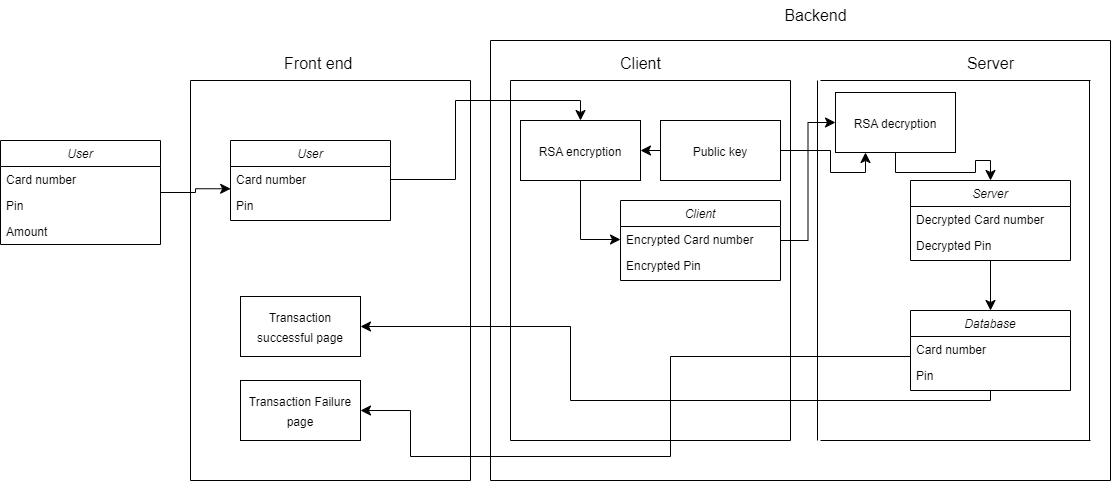

The diagram above was exported from draw.io. Its source (the exported page's mxGraphModel, read from the mxfile embedded in the PNG):
<mxGraphModel dx="1100" dy="1779" grid="1" gridSize="10" guides="1" tooltips="1" connect="1" arrows="1" fold="1" page="1" pageScale="1" pageWidth="827" pageHeight="1169" math="0" shadow="0">
  <root>
    <mxCell id="WIyWlLk6GJQsqaUBKTNV-0" />
    <mxCell id="WIyWlLk6GJQsqaUBKTNV-1" parent="WIyWlLk6GJQsqaUBKTNV-0" />
    <mxCell id="zkfFHV4jXpPFQw0GAbJ--0" value="User" style="swimlane;fontStyle=2;align=center;verticalAlign=top;childLayout=stackLayout;horizontal=1;startSize=26;horizontalStack=0;resizeParent=1;resizeLast=0;collapsible=1;marginBottom=0;rounded=0;shadow=0;strokeWidth=1;" parent="WIyWlLk6GJQsqaUBKTNV-1" vertex="1">
      <mxGeometry x="10" y="100" width="160" height="104" as="geometry">
        <mxRectangle x="230" y="140" width="160" height="26" as="alternateBounds" />
      </mxGeometry>
    </mxCell>
    <mxCell id="zkfFHV4jXpPFQw0GAbJ--1" value="Card number" style="text;align=left;verticalAlign=top;spacingLeft=4;spacingRight=4;overflow=hidden;rotatable=0;points=[[0,0.5],[1,0.5]];portConstraint=eastwest;" parent="zkfFHV4jXpPFQw0GAbJ--0" vertex="1">
      <mxGeometry y="26" width="160" height="26" as="geometry" />
    </mxCell>
    <mxCell id="zkfFHV4jXpPFQw0GAbJ--2" value="Pin " style="text;align=left;verticalAlign=top;spacingLeft=4;spacingRight=4;overflow=hidden;rotatable=0;points=[[0,0.5],[1,0.5]];portConstraint=eastwest;rounded=0;shadow=0;html=0;" parent="zkfFHV4jXpPFQw0GAbJ--0" vertex="1">
      <mxGeometry y="52" width="160" height="26" as="geometry" />
    </mxCell>
    <mxCell id="zkfFHV4jXpPFQw0GAbJ--3" value="Amount" style="text;align=left;verticalAlign=top;spacingLeft=4;spacingRight=4;overflow=hidden;rotatable=0;points=[[0,0.5],[1,0.5]];portConstraint=eastwest;rounded=0;shadow=0;html=0;" parent="zkfFHV4jXpPFQw0GAbJ--0" vertex="1">
      <mxGeometry y="78" width="160" height="26" as="geometry" />
    </mxCell>
    <mxCell id="yK0l1oTS_lkT38U6C2lF-2" value="User" style="swimlane;fontStyle=2;align=center;verticalAlign=top;childLayout=stackLayout;horizontal=1;startSize=26;horizontalStack=0;resizeParent=1;resizeLast=0;collapsible=1;marginBottom=0;rounded=0;shadow=0;strokeWidth=1;" parent="WIyWlLk6GJQsqaUBKTNV-1" vertex="1">
      <mxGeometry x="240" y="100" width="160" height="80" as="geometry">
        <mxRectangle x="230" y="140" width="160" height="26" as="alternateBounds" />
      </mxGeometry>
    </mxCell>
    <mxCell id="yK0l1oTS_lkT38U6C2lF-3" value="Card number" style="text;align=left;verticalAlign=top;spacingLeft=4;spacingRight=4;overflow=hidden;rotatable=0;points=[[0,0.5],[1,0.5]];portConstraint=eastwest;" parent="yK0l1oTS_lkT38U6C2lF-2" vertex="1">
      <mxGeometry y="26" width="160" height="26" as="geometry" />
    </mxCell>
    <mxCell id="yK0l1oTS_lkT38U6C2lF-4" value="Pin " style="text;align=left;verticalAlign=top;spacingLeft=4;spacingRight=4;overflow=hidden;rotatable=0;points=[[0,0.5],[1,0.5]];portConstraint=eastwest;rounded=0;shadow=0;html=0;" parent="yK0l1oTS_lkT38U6C2lF-2" vertex="1">
      <mxGeometry y="52" width="160" height="26" as="geometry" />
    </mxCell>
    <mxCell id="yK0l1oTS_lkT38U6C2lF-57" style="edgeStyle=orthogonalEdgeStyle;rounded=0;orthogonalLoop=1;jettySize=auto;html=1;entryX=0;entryY=0.5;entryDx=0;entryDy=0;fontSize=12;startSize=8;endSize=8;" parent="WIyWlLk6GJQsqaUBKTNV-1" source="yK0l1oTS_lkT38U6C2lF-7" target="yK0l1oTS_lkT38U6C2lF-55" edge="1">
      <mxGeometry relative="1" as="geometry" />
    </mxCell>
    <mxCell id="yK0l1oTS_lkT38U6C2lF-7" value="Client" style="swimlane;fontStyle=2;align=center;verticalAlign=top;childLayout=stackLayout;horizontal=1;startSize=26;horizontalStack=0;resizeParent=1;resizeLast=0;collapsible=1;marginBottom=0;rounded=0;shadow=0;strokeWidth=1;" parent="WIyWlLk6GJQsqaUBKTNV-1" vertex="1">
      <mxGeometry x="630" y="160" width="160" height="80" as="geometry">
        <mxRectangle x="230" y="140" width="160" height="26" as="alternateBounds" />
      </mxGeometry>
    </mxCell>
    <mxCell id="yK0l1oTS_lkT38U6C2lF-8" value="Encrypted Card number" style="text;align=left;verticalAlign=top;spacingLeft=4;spacingRight=4;overflow=hidden;rotatable=0;points=[[0,0.5],[1,0.5]];portConstraint=eastwest;" parent="yK0l1oTS_lkT38U6C2lF-7" vertex="1">
      <mxGeometry y="26" width="160" height="26" as="geometry" />
    </mxCell>
    <mxCell id="yK0l1oTS_lkT38U6C2lF-9" value="Encrypted Pin " style="text;align=left;verticalAlign=top;spacingLeft=4;spacingRight=4;overflow=hidden;rotatable=0;points=[[0,0.5],[1,0.5]];portConstraint=eastwest;rounded=0;shadow=0;html=0;" parent="yK0l1oTS_lkT38U6C2lF-7" vertex="1">
      <mxGeometry y="52" width="160" height="26" as="geometry" />
    </mxCell>
    <mxCell id="yK0l1oTS_lkT38U6C2lF-14" style="edgeStyle=orthogonalEdgeStyle;rounded=0;orthogonalLoop=1;jettySize=auto;html=1;entryX=0;entryY=0.5;entryDx=0;entryDy=0;fontSize=12;startSize=8;endSize=8;" parent="WIyWlLk6GJQsqaUBKTNV-1" source="yK0l1oTS_lkT38U6C2lF-12" target="yK0l1oTS_lkT38U6C2lF-8" edge="1">
      <mxGeometry relative="1" as="geometry" />
    </mxCell>
    <mxCell id="yK0l1oTS_lkT38U6C2lF-12" value="&lt;font style=&quot;font-size: 12px;&quot;&gt;RSA encryption&lt;/font&gt;" style="rounded=0;whiteSpace=wrap;html=1;fontSize=16;" parent="WIyWlLk6GJQsqaUBKTNV-1" vertex="1">
      <mxGeometry x="530" y="80" width="120" height="60" as="geometry" />
    </mxCell>
    <mxCell id="yK0l1oTS_lkT38U6C2lF-13" style="edgeStyle=orthogonalEdgeStyle;rounded=0;orthogonalLoop=1;jettySize=auto;html=1;entryX=0.5;entryY=0;entryDx=0;entryDy=0;fontSize=12;startSize=8;endSize=8;" parent="WIyWlLk6GJQsqaUBKTNV-1" source="yK0l1oTS_lkT38U6C2lF-3" target="yK0l1oTS_lkT38U6C2lF-12" edge="1">
      <mxGeometry relative="1" as="geometry" />
    </mxCell>
    <mxCell id="yK0l1oTS_lkT38U6C2lF-36" style="edgeStyle=orthogonalEdgeStyle;rounded=0;orthogonalLoop=1;jettySize=auto;html=1;fontSize=12;startSize=8;endSize=8;" parent="WIyWlLk6GJQsqaUBKTNV-1" source="yK0l1oTS_lkT38U6C2lF-15" target="yK0l1oTS_lkT38U6C2lF-20" edge="1">
      <mxGeometry relative="1" as="geometry" />
    </mxCell>
    <mxCell id="yK0l1oTS_lkT38U6C2lF-15" value="Server" style="swimlane;fontStyle=2;align=center;verticalAlign=top;childLayout=stackLayout;horizontal=1;startSize=26;horizontalStack=0;resizeParent=1;resizeLast=0;collapsible=1;marginBottom=0;rounded=0;shadow=0;strokeWidth=1;" parent="WIyWlLk6GJQsqaUBKTNV-1" vertex="1">
      <mxGeometry x="920" y="140" width="160" height="80" as="geometry">
        <mxRectangle x="230" y="140" width="160" height="26" as="alternateBounds" />
      </mxGeometry>
    </mxCell>
    <mxCell id="yK0l1oTS_lkT38U6C2lF-16" value="Decrypted Card number" style="text;align=left;verticalAlign=top;spacingLeft=4;spacingRight=4;overflow=hidden;rotatable=0;points=[[0,0.5],[1,0.5]];portConstraint=eastwest;" parent="yK0l1oTS_lkT38U6C2lF-15" vertex="1">
      <mxGeometry y="26" width="160" height="26" as="geometry" />
    </mxCell>
    <mxCell id="yK0l1oTS_lkT38U6C2lF-17" value="Decrypted Pin " style="text;align=left;verticalAlign=top;spacingLeft=4;spacingRight=4;overflow=hidden;rotatable=0;points=[[0,0.5],[1,0.5]];portConstraint=eastwest;rounded=0;shadow=0;html=0;" parent="yK0l1oTS_lkT38U6C2lF-15" vertex="1">
      <mxGeometry y="52" width="160" height="26" as="geometry" />
    </mxCell>
    <mxCell id="yK0l1oTS_lkT38U6C2lF-20" value="Database" style="swimlane;fontStyle=2;align=center;verticalAlign=top;childLayout=stackLayout;horizontal=1;startSize=26;horizontalStack=0;resizeParent=1;resizeLast=0;collapsible=1;marginBottom=0;rounded=0;shadow=0;strokeWidth=1;" parent="WIyWlLk6GJQsqaUBKTNV-1" vertex="1">
      <mxGeometry x="920" y="270" width="160" height="80" as="geometry">
        <mxRectangle x="230" y="140" width="160" height="26" as="alternateBounds" />
      </mxGeometry>
    </mxCell>
    <mxCell id="yK0l1oTS_lkT38U6C2lF-21" value="Card number" style="text;align=left;verticalAlign=top;spacingLeft=4;spacingRight=4;overflow=hidden;rotatable=0;points=[[0,0.5],[1,0.5]];portConstraint=eastwest;" parent="yK0l1oTS_lkT38U6C2lF-20" vertex="1">
      <mxGeometry y="26" width="160" height="26" as="geometry" />
    </mxCell>
    <mxCell id="yK0l1oTS_lkT38U6C2lF-22" value="Pin " style="text;align=left;verticalAlign=top;spacingLeft=4;spacingRight=4;overflow=hidden;rotatable=0;points=[[0,0.5],[1,0.5]];portConstraint=eastwest;rounded=0;shadow=0;html=0;" parent="yK0l1oTS_lkT38U6C2lF-20" vertex="1">
      <mxGeometry y="52" width="160" height="26" as="geometry" />
    </mxCell>
    <mxCell id="yK0l1oTS_lkT38U6C2lF-24" value="&lt;font style=&quot;font-size: 12px;&quot;&gt;Transaction successful page&lt;/font&gt;" style="rounded=0;whiteSpace=wrap;html=1;fontSize=16;" parent="WIyWlLk6GJQsqaUBKTNV-1" vertex="1">
      <mxGeometry x="250" y="256" width="120" height="60" as="geometry" />
    </mxCell>
    <mxCell id="yK0l1oTS_lkT38U6C2lF-25" value="&lt;font style=&quot;font-size: 12px;&quot;&gt;Transaction Failure page&lt;/font&gt;" style="rounded=0;whiteSpace=wrap;html=1;fontSize=16;" parent="WIyWlLk6GJQsqaUBKTNV-1" vertex="1">
      <mxGeometry x="250" y="340" width="120" height="60" as="geometry" />
    </mxCell>
    <mxCell id="yK0l1oTS_lkT38U6C2lF-26" style="edgeStyle=orthogonalEdgeStyle;rounded=0;orthogonalLoop=1;jettySize=auto;html=1;entryX=1;entryY=0.5;entryDx=0;entryDy=0;fontSize=12;startSize=8;endSize=8;" parent="WIyWlLk6GJQsqaUBKTNV-1" target="yK0l1oTS_lkT38U6C2lF-25" edge="1">
      <mxGeometry relative="1" as="geometry">
        <mxPoint x="920" y="316" as="sourcePoint" />
        <mxPoint x="370" y="416" as="targetPoint" />
        <Array as="points">
          <mxPoint x="680" y="316" />
          <mxPoint x="680" y="416" />
          <mxPoint x="420" y="416" />
          <mxPoint x="420" y="370" />
        </Array>
      </mxGeometry>
    </mxCell>
    <mxCell id="yK0l1oTS_lkT38U6C2lF-27" style="edgeStyle=orthogonalEdgeStyle;rounded=0;orthogonalLoop=1;jettySize=auto;html=1;fontSize=12;startSize=8;endSize=8;exitX=0.5;exitY=1;exitDx=0;exitDy=0;" parent="WIyWlLk6GJQsqaUBKTNV-1" source="yK0l1oTS_lkT38U6C2lF-20" target="yK0l1oTS_lkT38U6C2lF-24" edge="1">
      <mxGeometry relative="1" as="geometry">
        <mxPoint x="870" y="286" as="sourcePoint" />
        <Array as="points">
          <mxPoint x="1000" y="360" />
          <mxPoint x="580" y="360" />
          <mxPoint x="580" y="286" />
        </Array>
      </mxGeometry>
    </mxCell>
    <mxCell id="yK0l1oTS_lkT38U6C2lF-29" value="" style="endArrow=none;html=1;rounded=0;fontSize=12;startSize=8;endSize=8;curved=1;" parent="WIyWlLk6GJQsqaUBKTNV-1" edge="1">
      <mxGeometry width="50" height="50" relative="1" as="geometry">
        <mxPoint x="200" y="440" as="sourcePoint" />
        <mxPoint x="200" y="40" as="targetPoint" />
      </mxGeometry>
    </mxCell>
    <mxCell id="yK0l1oTS_lkT38U6C2lF-30" value="" style="endArrow=none;html=1;rounded=0;fontSize=12;startSize=8;endSize=8;curved=1;" parent="WIyWlLk6GJQsqaUBKTNV-1" edge="1">
      <mxGeometry width="50" height="50" relative="1" as="geometry">
        <mxPoint x="200" y="440" as="sourcePoint" />
        <mxPoint x="480" y="440" as="targetPoint" />
      </mxGeometry>
    </mxCell>
    <mxCell id="yK0l1oTS_lkT38U6C2lF-31" style="edgeStyle=none;curved=1;rounded=0;orthogonalLoop=1;jettySize=auto;html=1;exitX=0.75;exitY=0;exitDx=0;exitDy=0;fontSize=12;startSize=8;endSize=8;" parent="WIyWlLk6GJQsqaUBKTNV-1" source="zkfFHV4jXpPFQw0GAbJ--0" target="zkfFHV4jXpPFQw0GAbJ--0" edge="1">
      <mxGeometry relative="1" as="geometry" />
    </mxCell>
    <mxCell id="yK0l1oTS_lkT38U6C2lF-32" value="" style="endArrow=none;html=1;rounded=0;fontSize=12;startSize=8;endSize=8;curved=1;" parent="WIyWlLk6GJQsqaUBKTNV-1" edge="1">
      <mxGeometry width="50" height="50" relative="1" as="geometry">
        <mxPoint x="480" y="440" as="sourcePoint" />
        <mxPoint x="480" y="40" as="targetPoint" />
      </mxGeometry>
    </mxCell>
    <mxCell id="yK0l1oTS_lkT38U6C2lF-33" value="" style="endArrow=none;html=1;rounded=0;fontSize=12;startSize=8;endSize=8;curved=1;" parent="WIyWlLk6GJQsqaUBKTNV-1" edge="1">
      <mxGeometry width="50" height="50" relative="1" as="geometry">
        <mxPoint x="200" y="40" as="sourcePoint" />
        <mxPoint x="480" y="40" as="targetPoint" />
      </mxGeometry>
    </mxCell>
    <mxCell id="yK0l1oTS_lkT38U6C2lF-34" value="" style="endArrow=none;html=1;rounded=0;fontSize=12;startSize=8;endSize=8;curved=1;" parent="WIyWlLk6GJQsqaUBKTNV-1" edge="1">
      <mxGeometry width="50" height="50" relative="1" as="geometry">
        <mxPoint x="500" y="440" as="sourcePoint" />
        <mxPoint x="500" as="targetPoint" />
      </mxGeometry>
    </mxCell>
    <mxCell id="yK0l1oTS_lkT38U6C2lF-35" value="" style="endArrow=none;html=1;rounded=0;fontSize=12;startSize=8;endSize=8;curved=1;" parent="WIyWlLk6GJQsqaUBKTNV-1" edge="1">
      <mxGeometry width="50" height="50" relative="1" as="geometry">
        <mxPoint x="500" as="sourcePoint" />
        <mxPoint x="1120" as="targetPoint" />
      </mxGeometry>
    </mxCell>
    <mxCell id="yK0l1oTS_lkT38U6C2lF-37" value="" style="endArrow=none;html=1;rounded=0;fontSize=12;startSize=8;endSize=8;curved=1;" parent="WIyWlLk6GJQsqaUBKTNV-1" edge="1">
      <mxGeometry width="50" height="50" relative="1" as="geometry">
        <mxPoint x="1120" y="440" as="sourcePoint" />
        <mxPoint x="1120" as="targetPoint" />
      </mxGeometry>
    </mxCell>
    <mxCell id="yK0l1oTS_lkT38U6C2lF-38" value="" style="endArrow=none;html=1;rounded=0;fontSize=12;startSize=8;endSize=8;curved=1;" parent="WIyWlLk6GJQsqaUBKTNV-1" edge="1">
      <mxGeometry width="50" height="50" relative="1" as="geometry">
        <mxPoint x="500" y="440" as="sourcePoint" />
        <mxPoint x="1120" y="440" as="targetPoint" />
      </mxGeometry>
    </mxCell>
    <mxCell id="yK0l1oTS_lkT38U6C2lF-39" style="edgeStyle=none;curved=1;rounded=0;orthogonalLoop=1;jettySize=auto;html=1;exitX=0.75;exitY=0;exitDx=0;exitDy=0;fontSize=12;startSize=8;endSize=8;" parent="WIyWlLk6GJQsqaUBKTNV-1" source="yK0l1oTS_lkT38U6C2lF-7" target="yK0l1oTS_lkT38U6C2lF-7" edge="1">
      <mxGeometry relative="1" as="geometry" />
    </mxCell>
    <mxCell id="yK0l1oTS_lkT38U6C2lF-40" value="" style="endArrow=none;html=1;rounded=0;fontSize=12;startSize=8;endSize=8;curved=1;" parent="WIyWlLk6GJQsqaUBKTNV-1" edge="1">
      <mxGeometry width="50" height="50" relative="1" as="geometry">
        <mxPoint x="520" y="400" as="sourcePoint" />
        <mxPoint x="520" y="40" as="targetPoint" />
      </mxGeometry>
    </mxCell>
    <mxCell id="yK0l1oTS_lkT38U6C2lF-41" value="" style="endArrow=none;html=1;rounded=0;fontSize=12;startSize=8;endSize=8;curved=1;" parent="WIyWlLk6GJQsqaUBKTNV-1" edge="1">
      <mxGeometry width="50" height="50" relative="1" as="geometry">
        <mxPoint x="520" y="40" as="sourcePoint" />
        <mxPoint x="800" y="40" as="targetPoint" />
      </mxGeometry>
    </mxCell>
    <mxCell id="yK0l1oTS_lkT38U6C2lF-42" value="" style="endArrow=none;html=1;rounded=0;fontSize=12;startSize=8;endSize=8;curved=1;" parent="WIyWlLk6GJQsqaUBKTNV-1" edge="1">
      <mxGeometry width="50" height="50" relative="1" as="geometry">
        <mxPoint x="800" y="400" as="sourcePoint" />
        <mxPoint x="800" y="40" as="targetPoint" />
      </mxGeometry>
    </mxCell>
    <mxCell id="yK0l1oTS_lkT38U6C2lF-43" value="" style="endArrow=none;html=1;rounded=0;fontSize=12;startSize=8;endSize=8;curved=1;" parent="WIyWlLk6GJQsqaUBKTNV-1" edge="1">
      <mxGeometry width="50" height="50" relative="1" as="geometry">
        <mxPoint x="520" y="400" as="sourcePoint" />
        <mxPoint x="800" y="400" as="targetPoint" />
      </mxGeometry>
    </mxCell>
    <mxCell id="yK0l1oTS_lkT38U6C2lF-44" value="" style="endArrow=none;html=1;rounded=0;fontSize=12;startSize=8;endSize=8;curved=1;" parent="WIyWlLk6GJQsqaUBKTNV-1" edge="1">
      <mxGeometry width="50" height="50" relative="1" as="geometry">
        <mxPoint x="827" y="400" as="sourcePoint" />
        <mxPoint x="827" y="40" as="targetPoint" />
      </mxGeometry>
    </mxCell>
    <mxCell id="yK0l1oTS_lkT38U6C2lF-45" value="" style="endArrow=none;html=1;rounded=0;fontSize=12;startSize=8;endSize=8;curved=1;" parent="WIyWlLk6GJQsqaUBKTNV-1" edge="1">
      <mxGeometry width="50" height="50" relative="1" as="geometry">
        <mxPoint x="1099" y="400" as="sourcePoint" />
        <mxPoint x="1099" y="40" as="targetPoint" />
      </mxGeometry>
    </mxCell>
    <mxCell id="yK0l1oTS_lkT38U6C2lF-48" value="" style="endArrow=none;html=1;rounded=0;fontSize=12;startSize=8;endSize=8;curved=1;" parent="WIyWlLk6GJQsqaUBKTNV-1" edge="1">
      <mxGeometry width="50" height="50" relative="1" as="geometry">
        <mxPoint x="830" y="40" as="sourcePoint" />
        <mxPoint x="1100" y="40" as="targetPoint" />
      </mxGeometry>
    </mxCell>
    <mxCell id="yK0l1oTS_lkT38U6C2lF-49" value="" style="endArrow=none;html=1;rounded=0;fontSize=12;startSize=8;endSize=8;curved=1;" parent="WIyWlLk6GJQsqaUBKTNV-1" edge="1">
      <mxGeometry width="50" height="50" relative="1" as="geometry">
        <mxPoint x="830" y="400" as="sourcePoint" />
        <mxPoint x="1100" y="400" as="targetPoint" />
      </mxGeometry>
    </mxCell>
    <mxCell id="yK0l1oTS_lkT38U6C2lF-50" value="Client" style="text;html=1;align=center;verticalAlign=middle;resizable=0;points=[];autosize=1;strokeColor=none;fillColor=none;fontSize=16;" parent="WIyWlLk6GJQsqaUBKTNV-1" vertex="1">
      <mxGeometry x="620" y="8" width="60" height="30" as="geometry" />
    </mxCell>
    <mxCell id="yK0l1oTS_lkT38U6C2lF-51" value="Backend" style="text;html=1;align=center;verticalAlign=middle;resizable=0;points=[];autosize=1;strokeColor=none;fillColor=none;fontSize=16;" parent="WIyWlLk6GJQsqaUBKTNV-1" vertex="1">
      <mxGeometry x="780" y="-40" width="90" height="30" as="geometry" />
    </mxCell>
    <mxCell id="yK0l1oTS_lkT38U6C2lF-52" value="Server" style="text;html=1;align=center;verticalAlign=middle;resizable=0;points=[];autosize=1;strokeColor=none;fillColor=none;fontSize=16;" parent="WIyWlLk6GJQsqaUBKTNV-1" vertex="1">
      <mxGeometry x="965" y="8" width="70" height="30" as="geometry" />
    </mxCell>
    <mxCell id="yK0l1oTS_lkT38U6C2lF-53" value="Front end&amp;nbsp;" style="text;html=1;align=center;verticalAlign=middle;resizable=0;points=[];autosize=1;strokeColor=none;fillColor=none;fontSize=16;" parent="WIyWlLk6GJQsqaUBKTNV-1" vertex="1">
      <mxGeometry x="280" y="8" width="100" height="30" as="geometry" />
    </mxCell>
    <mxCell id="yK0l1oTS_lkT38U6C2lF-56" style="edgeStyle=orthogonalEdgeStyle;rounded=0;orthogonalLoop=1;jettySize=auto;html=1;entryX=0.5;entryY=0;entryDx=0;entryDy=0;fontSize=12;startSize=8;endSize=8;" parent="WIyWlLk6GJQsqaUBKTNV-1" source="yK0l1oTS_lkT38U6C2lF-55" target="yK0l1oTS_lkT38U6C2lF-15" edge="1">
      <mxGeometry relative="1" as="geometry" />
    </mxCell>
    <mxCell id="yK0l1oTS_lkT38U6C2lF-55" value="&lt;span style=&quot;font-size: 12px;&quot;&gt;RSA decryption&lt;/span&gt;" style="rounded=0;whiteSpace=wrap;html=1;fontSize=16;" parent="WIyWlLk6GJQsqaUBKTNV-1" vertex="1">
      <mxGeometry x="845" y="52" width="120" height="60" as="geometry" />
    </mxCell>
    <mxCell id="p6uBvkKKt4BDQpCo8GjN-0" style="edgeStyle=orthogonalEdgeStyle;rounded=0;orthogonalLoop=1;jettySize=auto;html=1;entryX=0.001;entryY=0.857;entryDx=0;entryDy=0;entryPerimeter=0;fontSize=12;startSize=8;endSize=8;" edge="1" parent="WIyWlLk6GJQsqaUBKTNV-1" source="zkfFHV4jXpPFQw0GAbJ--0" target="yK0l1oTS_lkT38U6C2lF-3">
      <mxGeometry relative="1" as="geometry" />
    </mxCell>
    <mxCell id="p6uBvkKKt4BDQpCo8GjN-2" value="" style="edgeStyle=none;curved=1;rounded=0;orthogonalLoop=1;jettySize=auto;html=1;fontSize=12;startSize=8;endSize=8;" edge="1" parent="WIyWlLk6GJQsqaUBKTNV-1" source="p6uBvkKKt4BDQpCo8GjN-1" target="yK0l1oTS_lkT38U6C2lF-12">
      <mxGeometry relative="1" as="geometry" />
    </mxCell>
    <mxCell id="p6uBvkKKt4BDQpCo8GjN-3" style="edgeStyle=orthogonalEdgeStyle;rounded=0;orthogonalLoop=1;jettySize=auto;html=1;entryX=0.25;entryY=1;entryDx=0;entryDy=0;fontSize=12;startSize=8;endSize=8;" edge="1" parent="WIyWlLk6GJQsqaUBKTNV-1" source="p6uBvkKKt4BDQpCo8GjN-1" target="yK0l1oTS_lkT38U6C2lF-55">
      <mxGeometry relative="1" as="geometry">
        <Array as="points">
          <mxPoint x="840" y="110" />
          <mxPoint x="840" y="132" />
          <mxPoint x="875" y="132" />
        </Array>
      </mxGeometry>
    </mxCell>
    <mxCell id="p6uBvkKKt4BDQpCo8GjN-1" value="&lt;font style=&quot;font-size: 12px;&quot;&gt;Public key&lt;/font&gt;" style="rounded=0;whiteSpace=wrap;html=1;fontSize=16;" vertex="1" parent="WIyWlLk6GJQsqaUBKTNV-1">
      <mxGeometry x="670" y="80" width="120" height="60" as="geometry" />
    </mxCell>
  </root>
</mxGraphModel>